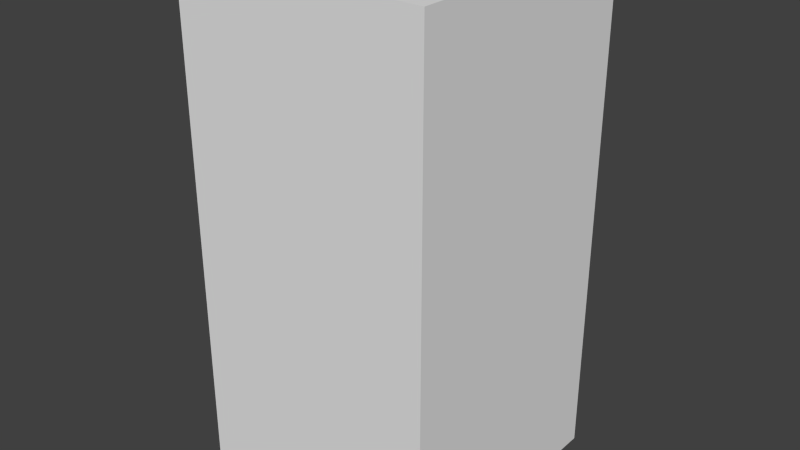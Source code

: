 # Source: greenDotSeven.blend  (saved by Blender 2.68.0; exported with 4.5.12 LTS)
import bpy
from mathutils import Matrix  # noqa: F401  (used for matrix-valued properties, if any)

bpy.ops.wm.read_factory_settings(use_empty=True)
scene = bpy.context.scene
scene.name = 'Scene'

# ---- collections
col_collection_1 = bpy.data.collections.new('Collection 1'); scene.collection.children.link(col_collection_1)

# ---- world
world_world = bpy.data.worlds.new('World'); scene.world = world_world
world_world.color = (0.05088, 0.05088, 0.05088)
world_world.use_sun_shadow = False
world_world.sun_shadow_jitter_overblur = 0.0
world_world.cycles.sampling_method = 'MANUAL'
world_world.cycles.sample_map_resolution = 256

# ---- meshes
me_greendotseven = bpy.data.meshes.new('greenDotSeven')
me_greendotseven.from_pydata([(-0.5, -0.5, -1.0), (-0.5, 0.5, -1.0), (0.5, 0.5, -1.0), (0.5, -0.5, -1.0), (-0.5, -0.5, 1.0), (-0.5, 0.5, 1.0), (0.5, 0.5, 1.0), (0.5, -0.5, 1.0)], [], [(4, 5, 1, 0), (5, 6, 2, 1), (6, 7, 3, 2), (7, 4, 0, 3), (0, 1, 2, 3), (7, 6, 5, 4)])
me_greendotseven.use_remesh_preserve_volume = False
me_greendotseven.use_remesh_preserve_attributes = False
me_greendotseven.use_mirror_vertex_groups = False
me_greendotseven.update()

# ---- objects
ob_greendotseven = bpy.data.objects.new('greenDotSeven', me_greendotseven)

# ---- transforms, parenting, visibility, modifiers, constraints
ob_greendotseven.location = (0.0, 0.0, 0.0)
ob_greendotseven.lineart.crease_threshold = 0.0

# ---- collection membership
col_collection_1.objects.link(ob_greendotseven)

# ---- scene / render settings (as saved in the file)
scene.frame_start = 1; scene.frame_end = 250; scene.frame_set(1)
scene.render.engine = 'BLENDER_EEVEE_NEXT'
scene.render.image_settings.color_mode = 'RGB'
scene.render.image_settings.compression = 90
scene.render.resolution_percentage = 50
scene.render.dither_intensity = 0.0
scene.cycles.use_denoising = False
scene.cycles.samples = 10
scene.cycles.sampling_pattern = 'TABULATED_SOBOL'
scene.cycles.light_sampling_threshold = 0.0
scene.cycles.use_adaptive_sampling = False
scene.cycles.use_light_tree = False
scene.cycles.blur_glossy = 0.0
scene.cycles.volume_bounces = 1
scene.cycles.pixel_filter_type = 'GAUSSIAN'
scene.cycles.sample_clamp_indirect = 0.0
scene.view_settings.view_transform = 'Standard'
bpy.context.view_layer.update()

# ---- added for rendering (the .blend has no active camera and no usable light): camera, sun
cam_auto = bpy.data.cameras.new('AutoCamera')
cam_auto.lens = 50.0
cam_auto.sensor_width = 36.0
cam_auto.clip_end = 1000.0
ob_auto_camera = bpy.data.objects.new('AutoCamera', cam_auto)
scene.collection.objects.link(ob_auto_camera)
ob_auto_camera.location = (2.26633, -2.71959, 1.81306)
ob_auto_camera.rotation_euler = (1.09748, -7.21219e-08, 0.694738)
scene.camera = ob_auto_camera
light_auto_sun = bpy.data.lights.new('AutoSun', 'SUN')
light_auto_sun.energy = 3.0
light_auto_sun.angle = 0.0523599
ob_auto_sun = bpy.data.objects.new('AutoSun', light_auto_sun)
scene.collection.objects.link(ob_auto_sun)
ob_auto_sun.rotation_euler = (0.872665, 0.174533, 0.523599)
bpy.context.view_layer.update()
